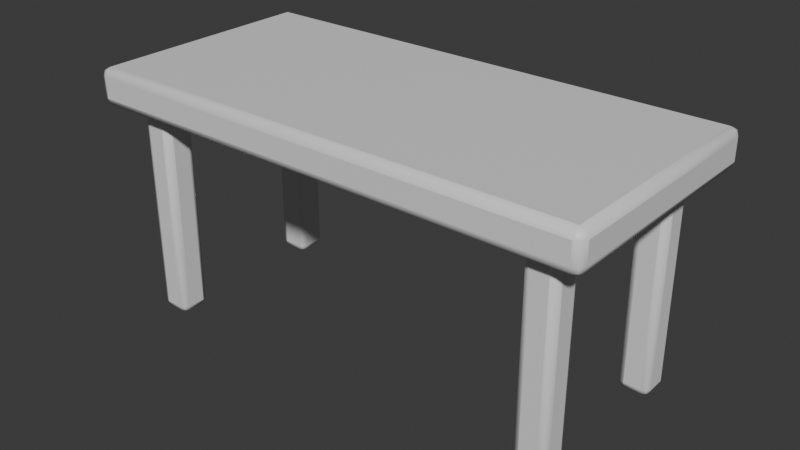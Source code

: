 # Source: OP_Desk_A.blend  (saved by Blender 5.2.44; exported with 4.5.12 LTS)
import bpy
from mathutils import Matrix  # noqa: F401  (used for matrix-valued properties, if any)

bpy.ops.wm.read_factory_settings(use_empty=True)
scene = bpy.context.scene
scene.name = 'Scene'

# ---- collections
col_collection = bpy.data.collections.new('Collection'); scene.collection.children.link(col_collection)

# ---- materials (node trees are filled in below, after node groups)
mat_op_walnut = bpy.data.materials.new('OP_walnut')
mat_op_walnut.diffuse_color = (0.163, 0.063, 0.036, 1.0)
mat_op_walnut.roughness = 0.62
mat_op_metal = bpy.data.materials.new('OP_metal')
mat_op_metal.diffuse_color = (0.1, 0.085, 0.075, 1.0)
mat_op_metal.roughness = 0.62

# ---- material node trees
mat_op_walnut.use_nodes = True; mat_op_walnut.node_tree.nodes.clear()
_N = mat_op_walnut.node_tree.nodes; _L = mat_op_walnut.node_tree.links
n0 = _N.new('ShaderNodeBsdfPrincipled'); n0.name = 'Principled BSDF'; n0.location = (-200, 100)
n0.inputs[10].default_value = 0.005
n1 = _N.new('ShaderNodeOutputMaterial'); n1.name = 'Material Output'; n1.location = (200, 100)
_L.new(n0.outputs[0], n1.inputs[0])
n1.is_active_output = True
mat_op_metal.use_nodes = True; mat_op_metal.node_tree.nodes.clear()
_N = mat_op_metal.node_tree.nodes; _L = mat_op_metal.node_tree.links
n0 = _N.new('ShaderNodeBsdfPrincipled'); n0.name = 'Principled BSDF'; n0.location = (-200, 100)
n0.inputs[10].default_value = 0.005
n1 = _N.new('ShaderNodeOutputMaterial'); n1.name = 'Material Output'; n1.location = (200, 100)
_L.new(n0.outputs[0], n1.inputs[0])
n1.is_active_output = True

# ---- world
world_world = bpy.data.worlds.new('World'); scene.world = world_world
world_world.use_nodes = True; world_world.node_tree.nodes.clear()
_N = world_world.node_tree.nodes; _L = world_world.node_tree.links
n0 = _N.new('ShaderNodeOutputWorld'); n0.name = 'World Output'; n0.location = (200, 100)
n1 = _N.new('ShaderNodeBackground'); n1.name = 'Background'; n1.location = (-200, 100)
n1.inputs[0].default_value = (0.05088, 0.05088, 0.05088, 1.0)
_L.new(n1.outputs[0], n0.inputs[0])
n0.is_active_output = True
world_world.color = (0.05088, 0.05088, 0.05088)
world_world.sun_shadow_jitter_overblur = 0.0

# ---- meshes
me_cube = bpy.data.meshes.new('Cube')
me_cube.from_pydata([(-0.825, -0.39, -0.06), (-0.825, -0.39, 0.06), (-0.825, 0.39, -0.06), (-0.825, 0.39, 0.06), (0.825, -0.39, -0.06), (0.825, -0.39, 0.06), (0.825, 0.39, -0.06), (0.825, 0.39, 0.06)], [], [(0, 1, 3, 2), (2, 3, 7, 6), (6, 7, 5, 4), (4, 5, 1, 0), (2, 6, 4, 0), (7, 3, 1, 5)])
me_cube.polygons.foreach_set('use_smooth', [True] * 6)
_k = set([(0, 1), (0, 2), (0, 4), (1, 3), (1, 5), (2, 3), (2, 6), (3, 7), (4, 5), (4, 6), (5, 7), (6, 7)])
me_cube.attributes.new('sharp_edge', 'BOOLEAN', 'EDGE').data.foreach_set('value', [ (min(e.vertices), max(e.vertices)) in _k for e in me_cube.edges])
_uv = me_cube.uv_layers.new(name='UVMap')
_uv.uv.foreach_set('vector', [0.375, 0.0, 0.625, 0.0, 0.625, 0.25, 0.375, 0.25, 0.375, 0.25, 0.625, 0.25, 0.625, 0.5, 0.375, 0.5, 0.375, 0.5, 0.625, 0.5, 0.625, 0.75, 0.375, 0.75, 0.375, 0.75, 0.625, 0.75, 0.625, 1.0, 0.375, 1.0, 0.125, 0.5, 0.375, 0.5, 0.375, 0.75, 0.125, 0.75, 0.625, 0.5, 0.875, 0.5, 0.875, 0.75, 0.625, 0.75])
me_cube.materials.append(mat_op_walnut)
me_cube.update()
me_cube_001 = bpy.data.meshes.new('Cube.001')
me_cube_001.from_pydata([(-0.05, -0.05, -0.36), (-0.05, -0.05, 0.36), (-0.05, 0.05, -0.36), (-0.05, 0.05, 0.36), (0.05, -0.05, -0.36), (0.05, -0.05, 0.36), (0.05, 0.05, -0.36), (0.05, 0.05, 0.36)], [], [(0, 1, 3, 2), (2, 3, 7, 6), (6, 7, 5, 4), (4, 5, 1, 0), (2, 6, 4, 0), (7, 3, 1, 5)])
me_cube_001.polygons.foreach_set('use_smooth', [True] * 6)
_k = set([(0, 1), (0, 2), (0, 4), (1, 3), (1, 5), (2, 3), (2, 6), (3, 7), (4, 5), (4, 6), (5, 7), (6, 7)])
me_cube_001.attributes.new('sharp_edge', 'BOOLEAN', 'EDGE').data.foreach_set('value', [ (min(e.vertices), max(e.vertices)) in _k for e in me_cube_001.edges])
_uv = me_cube_001.uv_layers.new(name='UVMap')
_uv.uv.foreach_set('vector', [0.375, 0.0, 0.625, 0.0, 0.625, 0.25, 0.375, 0.25, 0.375, 0.25, 0.625, 0.25, 0.625, 0.5, 0.375, 0.5, 0.375, 0.5, 0.625, 0.5, 0.625, 0.75, 0.375, 0.75, 0.375, 0.75, 0.625, 0.75, 0.625, 1.0, 0.375, 1.0, 0.125, 0.5, 0.375, 0.5, 0.375, 0.75, 0.125, 0.75, 0.625, 0.5, 0.875, 0.5, 0.875, 0.75, 0.625, 0.75])
me_cube_001.materials.append(mat_op_metal)
me_cube_001.update()
me_cube_002 = bpy.data.meshes.new('Cube.002')
me_cube_002.from_pydata([(-0.05, -0.05, -0.36), (-0.05, -0.05, 0.36), (-0.05, 0.05, -0.36), (-0.05, 0.05, 0.36), (0.05, -0.05, -0.36), (0.05, -0.05, 0.36), (0.05, 0.05, -0.36), (0.05, 0.05, 0.36)], [], [(0, 1, 3, 2), (2, 3, 7, 6), (6, 7, 5, 4), (4, 5, 1, 0), (2, 6, 4, 0), (7, 3, 1, 5)])
me_cube_002.polygons.foreach_set('use_smooth', [True] * 6)
_k = set([(0, 1), (0, 2), (0, 4), (1, 3), (1, 5), (2, 3), (2, 6), (3, 7), (4, 5), (4, 6), (5, 7), (6, 7)])
me_cube_002.attributes.new('sharp_edge', 'BOOLEAN', 'EDGE').data.foreach_set('value', [ (min(e.vertices), max(e.vertices)) in _k for e in me_cube_002.edges])
_uv = me_cube_002.uv_layers.new(name='UVMap')
_uv.uv.foreach_set('vector', [0.375, 0.0, 0.625, 0.0, 0.625, 0.25, 0.375, 0.25, 0.375, 0.25, 0.625, 0.25, 0.625, 0.5, 0.375, 0.5, 0.375, 0.5, 0.625, 0.5, 0.625, 0.75, 0.375, 0.75, 0.375, 0.75, 0.625, 0.75, 0.625, 1.0, 0.375, 1.0, 0.125, 0.5, 0.375, 0.5, 0.375, 0.75, 0.125, 0.75, 0.625, 0.5, 0.875, 0.5, 0.875, 0.75, 0.625, 0.75])
me_cube_002.materials.append(mat_op_metal)
me_cube_002.update()
me_cube_003 = bpy.data.meshes.new('Cube.003')
me_cube_003.from_pydata([(-0.05, -0.05, -0.36), (-0.05, -0.05, 0.36), (-0.05, 0.05, -0.36), (-0.05, 0.05, 0.36), (0.05, -0.05, -0.36), (0.05, -0.05, 0.36), (0.05, 0.05, -0.36), (0.05, 0.05, 0.36)], [], [(0, 1, 3, 2), (2, 3, 7, 6), (6, 7, 5, 4), (4, 5, 1, 0), (2, 6, 4, 0), (7, 3, 1, 5)])
me_cube_003.polygons.foreach_set('use_smooth', [True] * 6)
_k = set([(0, 1), (0, 2), (0, 4), (1, 3), (1, 5), (2, 3), (2, 6), (3, 7), (4, 5), (4, 6), (5, 7), (6, 7)])
me_cube_003.attributes.new('sharp_edge', 'BOOLEAN', 'EDGE').data.foreach_set('value', [ (min(e.vertices), max(e.vertices)) in _k for e in me_cube_003.edges])
_uv = me_cube_003.uv_layers.new(name='UVMap')
_uv.uv.foreach_set('vector', [0.375, 0.0, 0.625, 0.0, 0.625, 0.25, 0.375, 0.25, 0.375, 0.25, 0.625, 0.25, 0.625, 0.5, 0.375, 0.5, 0.375, 0.5, 0.625, 0.5, 0.625, 0.75, 0.375, 0.75, 0.375, 0.75, 0.625, 0.75, 0.625, 1.0, 0.375, 1.0, 0.125, 0.5, 0.375, 0.5, 0.375, 0.75, 0.125, 0.75, 0.625, 0.5, 0.875, 0.5, 0.875, 0.75, 0.625, 0.75])
me_cube_003.materials.append(mat_op_metal)
me_cube_003.update()
me_cube_004 = bpy.data.meshes.new('Cube.004')
me_cube_004.from_pydata([(-0.05, -0.05, -0.36), (-0.05, -0.05, 0.36), (-0.05, 0.05, -0.36), (-0.05, 0.05, 0.36), (0.05, -0.05, -0.36), (0.05, -0.05, 0.36), (0.05, 0.05, -0.36), (0.05, 0.05, 0.36)], [], [(0, 1, 3, 2), (2, 3, 7, 6), (6, 7, 5, 4), (4, 5, 1, 0), (2, 6, 4, 0), (7, 3, 1, 5)])
me_cube_004.polygons.foreach_set('use_smooth', [True] * 6)
_k = set([(0, 1), (0, 2), (0, 4), (1, 3), (1, 5), (2, 3), (2, 6), (3, 7), (4, 5), (4, 6), (5, 7), (6, 7)])
me_cube_004.attributes.new('sharp_edge', 'BOOLEAN', 'EDGE').data.foreach_set('value', [ (min(e.vertices), max(e.vertices)) in _k for e in me_cube_004.edges])
_uv = me_cube_004.uv_layers.new(name='UVMap')
_uv.uv.foreach_set('vector', [0.375, 0.0, 0.625, 0.0, 0.625, 0.25, 0.375, 0.25, 0.375, 0.25, 0.625, 0.25, 0.625, 0.5, 0.375, 0.5, 0.375, 0.5, 0.625, 0.5, 0.625, 0.75, 0.375, 0.75, 0.375, 0.75, 0.625, 0.75, 0.625, 1.0, 0.375, 1.0, 0.125, 0.5, 0.375, 0.5, 0.375, 0.75, 0.125, 0.75, 0.625, 0.5, 0.875, 0.5, 0.875, 0.75, 0.625, 0.75])
me_cube_004.materials.append(mat_op_metal)
me_cube_004.update()

# ---- objects
ob_desk_a = bpy.data.objects.new('Desk_A', None)
ob_top = bpy.data.objects.new('Top', me_cube)
ob_leg = bpy.data.objects.new('Leg', me_cube_001)
ob_leg_001 = bpy.data.objects.new('Leg.001', me_cube_002)
ob_leg_002 = bpy.data.objects.new('Leg.002', me_cube_003)
ob_leg_003 = bpy.data.objects.new('Leg.003', me_cube_004)

# ---- transforms, parenting, visibility, modifiers, constraints
ob_desk_a.location = (0.0, 0.0, 0.0)
ob_top.parent = ob_desk_a
ob_top.location = (0.0, 0.0, 0.75)
_m = ob_top.modifiers.new('Soft toy bevel', 'BEVEL')
_m.width = 0.0264
_m.width_pct = 0.0264
_m.segments = 2
ob_leg.parent = ob_desk_a
ob_leg.location = (-0.68, -0.27, 0.36)
_m = ob_leg.modifiers.new('Soft toy bevel', 'BEVEL')
_m.width = 0.022
_m.width_pct = 0.022
_m.segments = 2
ob_leg_001.parent = ob_desk_a
ob_leg_001.location = (-0.68, 0.27, 0.36)
_m = ob_leg_001.modifiers.new('Soft toy bevel', 'BEVEL')
_m.width = 0.022
_m.width_pct = 0.022
_m.segments = 2
ob_leg_002.parent = ob_desk_a
ob_leg_002.location = (0.68, -0.27, 0.36)
_m = ob_leg_002.modifiers.new('Soft toy bevel', 'BEVEL')
_m.width = 0.022
_m.width_pct = 0.022
_m.segments = 2
ob_leg_003.parent = ob_desk_a
ob_leg_003.location = (0.68, 0.27, 0.36)
_m = ob_leg_003.modifiers.new('Soft toy bevel', 'BEVEL')
_m.width = 0.022
_m.width_pct = 0.022
_m.segments = 2

# ---- collection membership
col_collection.objects.link(ob_desk_a)
col_collection.objects.link(ob_top)
col_collection.objects.link(ob_leg)
col_collection.objects.link(ob_leg_001)
col_collection.objects.link(ob_leg_002)
col_collection.objects.link(ob_leg_003)

# ---- scene / render settings (as saved in the file)
scene.frame_start = 1; scene.frame_end = 250; scene.frame_set(1)
scene.render.engine = 'BLENDER_EEVEE_NEXT'
scene.render.bake_bias = 0.0
scene.render.bake_samples = 0
scene.render.compositor_device = 'GPU'
scene.eevee.use_volume_custom_range = False
scene.eevee.fast_gi_thickness_near = 0.1
scene.eevee.fast_gi_thickness_far = 0.0
scene.eevee.ray_tracing_options.screen_trace_thickness = 0.1
bpy.context.view_layer.update()

# ---- added for rendering (the .blend has no active camera and no usable light): camera, sun
cam_auto = bpy.data.cameras.new('AutoCamera')
cam_auto.lens = 50.0
cam_auto.sensor_width = 36.0
cam_auto.clip_end = 1000.0
ob_auto_camera = bpy.data.objects.new('AutoCamera', cam_auto)
scene.collection.objects.link(ob_auto_camera)
ob_auto_camera.location = (1.84744, -2.21693, 1.88295)
ob_auto_camera.rotation_euler = (1.09748, -7.21219e-08, 0.694738)
scene.camera = ob_auto_camera
light_auto_sun = bpy.data.lights.new('AutoSun', 'SUN')
light_auto_sun.energy = 3.0
light_auto_sun.angle = 0.0523599
ob_auto_sun = bpy.data.objects.new('AutoSun', light_auto_sun)
scene.collection.objects.link(ob_auto_sun)
ob_auto_sun.rotation_euler = (0.872665, 0.174533, 0.523599)
bpy.context.view_layer.update()
